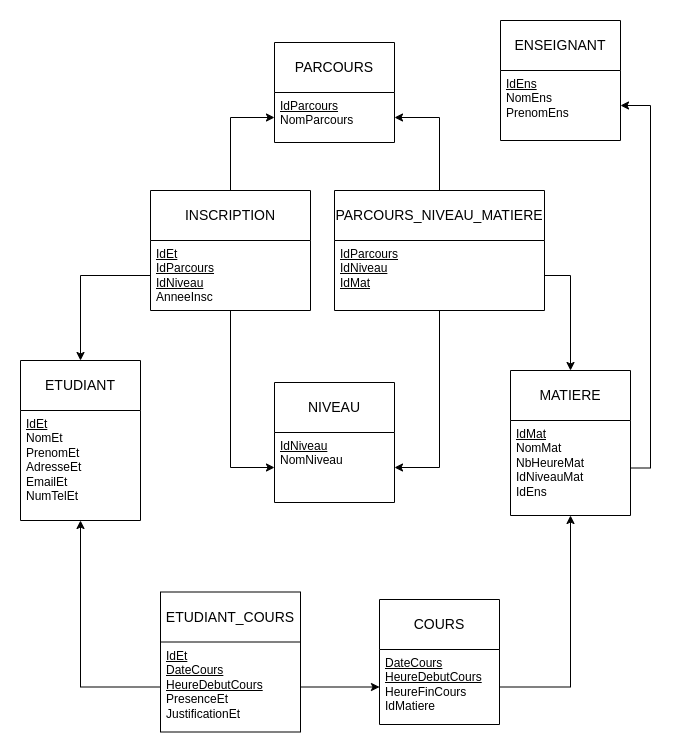

The diagram above was exported from draw.io. Its source (the exported page's mxGraphModel, read from the mxfile embedded in the PNG):
<mxGraphModel dx="858" dy="593" grid="1" gridSize="10" guides="1" tooltips="1" connect="1" arrows="1" fold="1" page="1" pageScale="1" pageWidth="827" pageHeight="1169" math="0" shadow="0">
  <root>
    <mxCell id="0" />
    <mxCell id="1" parent="0" />
    <mxCell id="YZHA83_D1_kwzSXFL9r3-1" value="PARCOURS" style="swimlane;childLayout=stackLayout;horizontal=1;startSize=50;horizontalStack=0;rounded=0;fontSize=14;fontStyle=0;strokeWidth=1;resizeParent=0;resizeLast=1;shadow=0;dashed=0;align=center;arcSize=4;whiteSpace=wrap;html=1;" parent="1" vertex="1">
      <mxGeometry x="354" y="112" width="120" height="100" as="geometry" />
    </mxCell>
    <mxCell id="YZHA83_D1_kwzSXFL9r3-2" value="&lt;u&gt;IdParcours&lt;/u&gt;&lt;div&gt;NomParcours&lt;/div&gt;" style="align=left;strokeColor=none;fillColor=none;spacingLeft=4;fontSize=12;verticalAlign=top;resizable=0;rotatable=0;part=1;html=1;" parent="YZHA83_D1_kwzSXFL9r3-1" vertex="1">
      <mxGeometry y="50" width="120" height="50" as="geometry" />
    </mxCell>
    <mxCell id="YZHA83_D1_kwzSXFL9r3-3" style="edgeStyle=orthogonalEdgeStyle;rounded=0;orthogonalLoop=1;jettySize=auto;html=1;exitX=0.5;exitY=0;exitDx=0;exitDy=0;entryX=0;entryY=0.5;entryDx=0;entryDy=0;" parent="1" source="YZHA83_D1_kwzSXFL9r3-4" target="YZHA83_D1_kwzSXFL9r3-2" edge="1">
      <mxGeometry relative="1" as="geometry" />
    </mxCell>
    <mxCell id="YZHA83_D1_kwzSXFL9r3-4" value="INSCRIPTION" style="swimlane;childLayout=stackLayout;horizontal=1;startSize=50;horizontalStack=0;rounded=0;fontSize=14;fontStyle=0;strokeWidth=1;resizeParent=0;resizeLast=1;shadow=0;dashed=0;align=center;arcSize=4;whiteSpace=wrap;html=1;" parent="1" vertex="1">
      <mxGeometry x="230" y="260" width="160" height="120" as="geometry" />
    </mxCell>
    <mxCell id="YZHA83_D1_kwzSXFL9r3-5" value="&lt;u&gt;IdEt&lt;/u&gt;&lt;div&gt;&lt;u&gt;IdParcours&lt;/u&gt;&lt;div&gt;&lt;u&gt;IdNiveau&lt;/u&gt;&lt;/div&gt;&lt;/div&gt;&lt;div&gt;AnneeInsc&lt;/div&gt;" style="align=left;strokeColor=none;fillColor=none;spacingLeft=4;fontSize=12;verticalAlign=top;resizable=0;rotatable=0;part=1;html=1;" parent="YZHA83_D1_kwzSXFL9r3-4" vertex="1">
      <mxGeometry y="50" width="160" height="70" as="geometry" />
    </mxCell>
    <mxCell id="YZHA83_D1_kwzSXFL9r3-6" value="NIVEAU" style="swimlane;childLayout=stackLayout;horizontal=1;startSize=50;horizontalStack=0;rounded=0;fontSize=14;fontStyle=0;strokeWidth=1;resizeParent=0;resizeLast=1;shadow=0;dashed=0;align=center;arcSize=4;whiteSpace=wrap;html=1;" parent="1" vertex="1">
      <mxGeometry x="354" y="452" width="120" height="120" as="geometry" />
    </mxCell>
    <mxCell id="YZHA83_D1_kwzSXFL9r3-7" value="&lt;u&gt;IdNiveau&lt;/u&gt;&lt;div&gt;NomNiveau&lt;/div&gt;" style="align=left;strokeColor=none;fillColor=none;spacingLeft=4;fontSize=12;verticalAlign=top;resizable=0;rotatable=0;part=1;html=1;" parent="YZHA83_D1_kwzSXFL9r3-6" vertex="1">
      <mxGeometry y="50" width="120" height="70" as="geometry" />
    </mxCell>
    <mxCell id="YZHA83_D1_kwzSXFL9r3-10" value="ETUDIANT" style="swimlane;childLayout=stackLayout;horizontal=1;startSize=50;horizontalStack=0;rounded=0;fontSize=14;fontStyle=0;strokeWidth=1;resizeParent=0;resizeLast=1;shadow=0;dashed=0;align=center;arcSize=4;whiteSpace=wrap;html=1;" parent="1" vertex="1">
      <mxGeometry x="100" y="430" width="120" height="160" as="geometry" />
    </mxCell>
    <mxCell id="YZHA83_D1_kwzSXFL9r3-11" value="&lt;u&gt;IdEt&lt;/u&gt;&lt;div&gt;Nom&lt;span style=&quot;background-color: initial;&quot;&gt;Et&lt;/span&gt;&lt;/div&gt;&lt;div&gt;Prenom&lt;span style=&quot;background-color: initial;&quot;&gt;Et&lt;/span&gt;&lt;/div&gt;&lt;div&gt;Adresse&lt;span style=&quot;background-color: initial;&quot;&gt;Et&lt;/span&gt;&lt;/div&gt;&lt;div&gt;Email&lt;span style=&quot;background-color: initial;&quot;&gt;Et&lt;/span&gt;&lt;/div&gt;&lt;div&gt;NumTel&lt;span style=&quot;background-color: initial;&quot;&gt;Et&lt;/span&gt;&lt;/div&gt;" style="align=left;strokeColor=none;fillColor=none;spacingLeft=4;fontSize=12;verticalAlign=top;resizable=0;rotatable=0;part=1;html=1;" parent="YZHA83_D1_kwzSXFL9r3-10" vertex="1">
      <mxGeometry y="50" width="120" height="110" as="geometry" />
    </mxCell>
    <mxCell id="YZHA83_D1_kwzSXFL9r3-12" style="edgeStyle=orthogonalEdgeStyle;rounded=0;orthogonalLoop=1;jettySize=auto;html=1;exitX=0;exitY=0.5;exitDx=0;exitDy=0;entryX=0.5;entryY=1;entryDx=0;entryDy=0;" parent="1" source="YZHA83_D1_kwzSXFL9r3-14" target="YZHA83_D1_kwzSXFL9r3-11" edge="1">
      <mxGeometry relative="1" as="geometry" />
    </mxCell>
    <mxCell id="YZHA83_D1_kwzSXFL9r3-13" value="ETUDIANT_COURS" style="swimlane;childLayout=stackLayout;horizontal=1;startSize=50;horizontalStack=0;rounded=0;fontSize=14;fontStyle=0;strokeWidth=1;resizeParent=0;resizeLast=1;shadow=0;dashed=0;align=center;arcSize=4;whiteSpace=wrap;html=1;" parent="1" vertex="1">
      <mxGeometry x="240" y="661.5" width="140" height="140" as="geometry" />
    </mxCell>
    <mxCell id="YZHA83_D1_kwzSXFL9r3-14" value="&lt;u&gt;IdEt&lt;/u&gt;&lt;div&gt;&lt;u&gt;DateCours&lt;/u&gt;&lt;/div&gt;&lt;div&gt;&lt;u&gt;HeureDebutCours&lt;/u&gt;&lt;/div&gt;&lt;div&gt;PresenceEt&lt;/div&gt;&lt;div&gt;JustificationEt&lt;/div&gt;" style="align=left;strokeColor=none;fillColor=none;spacingLeft=4;fontSize=12;verticalAlign=top;resizable=0;rotatable=0;part=1;html=1;" parent="YZHA83_D1_kwzSXFL9r3-13" vertex="1">
      <mxGeometry y="50" width="140" height="90" as="geometry" />
    </mxCell>
    <mxCell id="YZHA83_D1_kwzSXFL9r3-15" value="COURS" style="swimlane;childLayout=stackLayout;horizontal=1;startSize=50;horizontalStack=0;rounded=0;fontSize=14;fontStyle=0;strokeWidth=1;resizeParent=0;resizeLast=1;shadow=0;dashed=0;align=center;arcSize=4;whiteSpace=wrap;html=1;" parent="1" vertex="1">
      <mxGeometry x="459" y="669" width="120" height="125" as="geometry" />
    </mxCell>
    <mxCell id="YZHA83_D1_kwzSXFL9r3-16" value="&lt;u&gt;DateCours&lt;/u&gt;&lt;div&gt;&lt;u&gt;HeureDebutCours&lt;/u&gt;&lt;/div&gt;&lt;div&gt;HeureFinCours&lt;/div&gt;&lt;div&gt;IdMatiere&lt;/div&gt;" style="align=left;strokeColor=none;fillColor=none;spacingLeft=4;fontSize=12;verticalAlign=top;resizable=0;rotatable=0;part=1;html=1;" parent="YZHA83_D1_kwzSXFL9r3-15" vertex="1">
      <mxGeometry y="50" width="120" height="75" as="geometry" />
    </mxCell>
    <mxCell id="YZHA83_D1_kwzSXFL9r3-18" value="MATIERE" style="swimlane;childLayout=stackLayout;horizontal=1;startSize=50;horizontalStack=0;rounded=0;fontSize=14;fontStyle=0;strokeWidth=1;resizeParent=0;resizeLast=1;shadow=0;dashed=0;align=center;arcSize=4;whiteSpace=wrap;html=1;" parent="1" vertex="1">
      <mxGeometry x="590" y="440" width="120" height="145" as="geometry" />
    </mxCell>
    <mxCell id="YZHA83_D1_kwzSXFL9r3-19" value="&lt;u&gt;IdMat&lt;/u&gt;&lt;div&gt;NomMat&lt;/div&gt;&lt;div&gt;NbHeureMat&lt;/div&gt;&lt;div&gt;IdNiveauMat&lt;/div&gt;&lt;div&gt;IdEns&lt;/div&gt;" style="align=left;strokeColor=none;fillColor=none;spacingLeft=4;fontSize=12;verticalAlign=top;resizable=0;rotatable=0;part=1;html=1;" parent="YZHA83_D1_kwzSXFL9r3-18" vertex="1">
      <mxGeometry y="50" width="120" height="95" as="geometry" />
    </mxCell>
    <mxCell id="YZHA83_D1_kwzSXFL9r3-20" value="ENSEIGNANT" style="swimlane;childLayout=stackLayout;horizontal=1;startSize=50;horizontalStack=0;rounded=0;fontSize=14;fontStyle=0;strokeWidth=1;resizeParent=0;resizeLast=1;shadow=0;dashed=0;align=center;arcSize=4;whiteSpace=wrap;html=1;" parent="1" vertex="1">
      <mxGeometry x="580" y="90" width="120" height="120" as="geometry" />
    </mxCell>
    <mxCell id="YZHA83_D1_kwzSXFL9r3-21" value="&lt;u&gt;IdEns&lt;/u&gt;&lt;div&gt;NomEns&lt;/div&gt;&lt;div&gt;PrenomEns&lt;/div&gt;" style="align=left;strokeColor=none;fillColor=none;spacingLeft=4;fontSize=12;verticalAlign=top;resizable=0;rotatable=0;part=1;html=1;" parent="YZHA83_D1_kwzSXFL9r3-20" vertex="1">
      <mxGeometry y="50" width="120" height="70" as="geometry" />
    </mxCell>
    <mxCell id="YZHA83_D1_kwzSXFL9r3-22" style="edgeStyle=orthogonalEdgeStyle;rounded=0;orthogonalLoop=1;jettySize=auto;html=1;exitX=0.5;exitY=1;exitDx=0;exitDy=0;entryX=0;entryY=0.5;entryDx=0;entryDy=0;" parent="1" source="YZHA83_D1_kwzSXFL9r3-5" target="YZHA83_D1_kwzSXFL9r3-7" edge="1">
      <mxGeometry relative="1" as="geometry" />
    </mxCell>
    <mxCell id="YZHA83_D1_kwzSXFL9r3-25" style="edgeStyle=orthogonalEdgeStyle;rounded=0;orthogonalLoop=1;jettySize=auto;html=1;exitX=0;exitY=0.5;exitDx=0;exitDy=0;entryX=0.5;entryY=0;entryDx=0;entryDy=0;" parent="1" source="YZHA83_D1_kwzSXFL9r3-5" target="YZHA83_D1_kwzSXFL9r3-10" edge="1">
      <mxGeometry relative="1" as="geometry" />
    </mxCell>
    <mxCell id="YZHA83_D1_kwzSXFL9r3-26" style="edgeStyle=orthogonalEdgeStyle;rounded=0;orthogonalLoop=1;jettySize=auto;html=1;exitX=1;exitY=0.5;exitDx=0;exitDy=0;entryX=1;entryY=0.5;entryDx=0;entryDy=0;" parent="1" source="YZHA83_D1_kwzSXFL9r3-19" target="YZHA83_D1_kwzSXFL9r3-21" edge="1">
      <mxGeometry relative="1" as="geometry" />
    </mxCell>
    <mxCell id="YZHA83_D1_kwzSXFL9r3-27" style="edgeStyle=orthogonalEdgeStyle;rounded=0;orthogonalLoop=1;jettySize=auto;html=1;exitX=1;exitY=0.5;exitDx=0;exitDy=0;entryX=0.5;entryY=1;entryDx=0;entryDy=0;" parent="1" source="YZHA83_D1_kwzSXFL9r3-16" target="YZHA83_D1_kwzSXFL9r3-19" edge="1">
      <mxGeometry relative="1" as="geometry" />
    </mxCell>
    <mxCell id="YZHA83_D1_kwzSXFL9r3-28" style="edgeStyle=orthogonalEdgeStyle;rounded=0;orthogonalLoop=1;jettySize=auto;html=1;" parent="1" source="YZHA83_D1_kwzSXFL9r3-14" target="YZHA83_D1_kwzSXFL9r3-16" edge="1">
      <mxGeometry relative="1" as="geometry" />
    </mxCell>
    <mxCell id="u5dcyIG3U-C1yBvSZp2E-3" style="edgeStyle=orthogonalEdgeStyle;rounded=0;orthogonalLoop=1;jettySize=auto;html=1;exitX=0.5;exitY=0;exitDx=0;exitDy=0;entryX=1;entryY=0.5;entryDx=0;entryDy=0;" parent="1" source="u5dcyIG3U-C1yBvSZp2E-1" target="YZHA83_D1_kwzSXFL9r3-2" edge="1">
      <mxGeometry relative="1" as="geometry" />
    </mxCell>
    <mxCell id="u5dcyIG3U-C1yBvSZp2E-1" value="PARCOURS_NIVEAU_MATIERE" style="swimlane;childLayout=stackLayout;horizontal=1;startSize=50;horizontalStack=0;rounded=0;fontSize=14;fontStyle=0;strokeWidth=1;resizeParent=0;resizeLast=1;shadow=0;dashed=0;align=center;arcSize=4;whiteSpace=wrap;html=1;" parent="1" vertex="1">
      <mxGeometry x="414" y="260" width="210" height="120" as="geometry" />
    </mxCell>
    <mxCell id="u5dcyIG3U-C1yBvSZp2E-2" value="&lt;u&gt;IdParcours&lt;/u&gt;&lt;div&gt;&lt;u&gt;IdNiveau&lt;/u&gt;&lt;/div&gt;&lt;div&gt;&lt;u&gt;IdMat&lt;/u&gt;&lt;/div&gt;" style="align=left;strokeColor=none;fillColor=none;spacingLeft=4;fontSize=12;verticalAlign=top;resizable=0;rotatable=0;part=1;html=1;" parent="u5dcyIG3U-C1yBvSZp2E-1" vertex="1">
      <mxGeometry y="50" width="210" height="70" as="geometry" />
    </mxCell>
    <mxCell id="u5dcyIG3U-C1yBvSZp2E-4" style="edgeStyle=orthogonalEdgeStyle;rounded=0;orthogonalLoop=1;jettySize=auto;html=1;entryX=1;entryY=0.5;entryDx=0;entryDy=0;" parent="1" source="u5dcyIG3U-C1yBvSZp2E-2" target="YZHA83_D1_kwzSXFL9r3-7" edge="1">
      <mxGeometry relative="1" as="geometry" />
    </mxCell>
    <mxCell id="Q3fLJqGjarMg9U4vxYWu-2" style="edgeStyle=orthogonalEdgeStyle;rounded=0;orthogonalLoop=1;jettySize=auto;html=1;exitX=1;exitY=0.5;exitDx=0;exitDy=0;entryX=0.5;entryY=0;entryDx=0;entryDy=0;" parent="1" source="u5dcyIG3U-C1yBvSZp2E-2" target="YZHA83_D1_kwzSXFL9r3-18" edge="1">
      <mxGeometry relative="1" as="geometry" />
    </mxCell>
  </root>
</mxGraphModel>